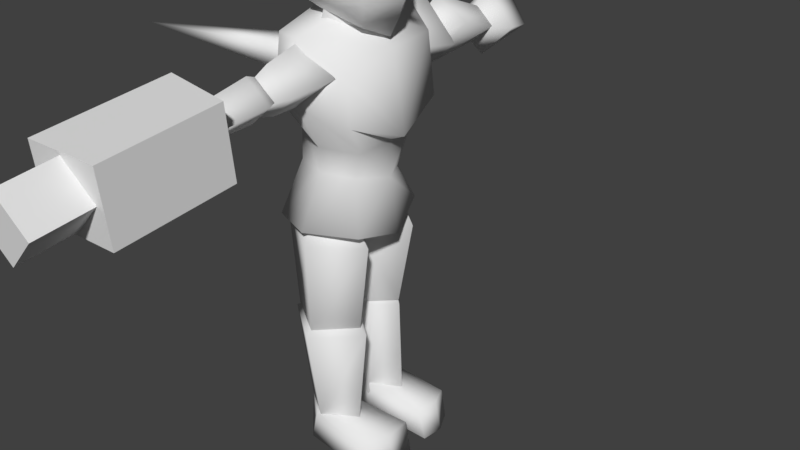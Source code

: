 # Source: hellgunner.blend  (saved by Blender 2.78.0; exported with 4.5.12 LTS)
import bpy
from mathutils import Matrix  # noqa: F401  (used for matrix-valued properties, if any)

bpy.ops.wm.read_factory_settings(use_empty=True)
scene = bpy.context.scene
scene.name = 'Scene'

# ---- collections
col_collection_1 = bpy.data.collections.new('Collection 1'); scene.collection.children.link(col_collection_1)

# ---- materials (node trees are filled in below, after node groups)
mat_vc = bpy.data.materials.new('vc')
mat_vc.alpha_threshold = 0.0
mat_vc.use_transparent_shadow = False
mat_vc.roughness = 0.5
mat_vc.line_color = (0.0, 0.0, 0.0, 1.0)

# ---- material node trees

# ---- world
world_world = bpy.data.worlds.new('World'); scene.world = world_world
world_world.color = (0.05088, 0.05088, 0.05088)
world_world.use_sun_shadow = False
world_world.sun_shadow_jitter_overblur = 0.0
world_world.cycles.sampling_method = 'MANUAL'

# ---- meshes
me_cube_001 = bpy.data.meshes.new('Cube.001')
me_cube_001.from_pydata([(-3.132, -1.864, 34.51), (-3.057, -1.864, 28.43), (-3.132, 1.643, 34.51), (-3.057, 1.643, 28.43), (-1.911, -1.864, 35.54), (-1.835, -1.864, 29.46), (-1.763, 1.643, 35.66), (-1.688, 1.643, 29.59), (-3.666, -1.518, 30.98), (-3.698, -0.07034, 33.7), (-3.635, -0.08556, 28.3), (-3.666, 1.362, 31.01), (-2.571, -1.518, 32.03), (-2.602, -0.07034, 34.75), (-2.539, -0.08556, 29.34), (-2.571, 1.362, 32.06)], [], [(0, 2, 3, 1), (2, 6, 7, 3), (6, 4, 5, 7), (4, 0, 1, 5), (2, 0, 4, 6), (7, 5, 1, 3), (8, 9, 11, 10), (10, 11, 15, 14), (14, 15, 13, 12), (12, 13, 9, 8), (10, 14, 12, 8), (15, 11, 9, 13)])
_ca = me_cube_001.color_attributes.new('Col', 'BYTE_COLOR', 'CORNER')
_ca.data.foreach_set('color', [0.0382, 0.0382, 0.04971, 1.0, 0.0382, 0.0382, 0.04971, 1.0, 0.03955, 0.03955, 0.05127, 1.0, 0.0382, 0.0382, 0.04971, 1.0, 0.0382, 0.0382, 0.04971, 1.0, 0.03955, 0.03955, 0.05127, 1.0, 0.03955, 0.03955, 0.05127, 1.0, 0.03955, 0.03955, 0.05127, 1.0, 0.0382, 0.0382, 0.04971, 1.0, 0.03955, 0.03955, 0.05127, 1.0, 0.0382, 0.0382, 0.04817, 1.0, 0.0382, 0.0382, 0.04971, 1.0, 0.03955, 0.03955, 0.05127, 1.0, 0.0382, 0.0382, 0.04971, 1.0, 0.0382, 0.0382, 0.04971, 1.0, 0.0382, 0.0382, 0.04817, 1.0, 0.03689, 0.03689, 0.04817, 1.0, 0.0382, 0.0382, 0.04971, 1.0, 0.03955, 0.03955, 0.05127, 1.0, 0.03955, 0.03955, 0.05127, 1.0, 0.03955, 0.03955, 0.05127, 1.0, 0.03955, 0.03955, 0.05127, 1.0, 0.0382, 0.0382, 0.04971, 1.0, 0.03955, 0.03955, 0.05127, 1.0, 0.01938, 0.01938, 0.02416, 1.0, 0.01938, 0.01938, 0.02416, 1.0, 0.01938, 0.01938, 0.02416, 1.0, 0.01938, 0.01938, 0.02416, 1.0, 0.01938, 0.01938, 0.02416, 1.0, 0.01938, 0.01938, 0.02416, 1.0, 0.01938, 0.01938, 0.02416, 1.0, 0.01938, 0.01938, 0.02416, 1.0, 1.0, 1.0, 1.0, 1.0, 1.0, 1.0, 1.0, 1.0, 1.0, 1.0, 1.0, 1.0, 1.0, 1.0, 1.0, 1.0, 0.01938, 0.01938, 0.02416, 1.0, 0.01938, 0.01938, 0.02416, 1.0, 0.01938, 0.01938, 0.02416, 1.0, 0.01938, 0.01938, 0.02416, 1.0, 0.01938, 0.01938, 0.02416, 1.0, 0.01938, 0.01938, 0.02416, 1.0, 0.01938, 0.01938, 0.02416, 1.0, 0.01938, 0.01938, 0.02416, 1.0, 0.01938, 0.01938, 0.02416, 1.0, 0.01938, 0.01938, 0.02416, 1.0, 0.01938, 0.01938, 0.02416, 1.0, 0.01938, 0.01938, 0.02416, 1.0])
me_cube_001.materials.append(mat_vc)
me_cube_001.use_remesh_preserve_volume = False
me_cube_001.use_remesh_preserve_attributes = False
me_cube_001.use_mirror_vertex_groups = False
me_cube_001.use_paint_bone_selection = False
me_cube_001.use_paint_mask = True
me_cube_001.update()
me_cube = bpy.data.meshes.new('Cube')
me_cube.from_pydata([(1.275, 1.244, 5.83), (0.8923, -1.175, 6.482), (0.9162, 0.7758, 7.519), (0.5697, -0.8915, 7.305), (1.499, 1.272, 9.261), (1.453, -1.285, 8.944), (1.998, 0.6351, 10.95), (1.518, -1.044, 10.44), (0.2064, 0.02091, 3.448), (-0.1205, 0.03282, 5.608), (0.8505, 0.9384, 3.424), (0.8322, 1.415, 5.804), (0.8477, -0.7101, 3.45), (0.8232, -1.176, 5.703), (1.533, -0.006366, 3.451), (1.751, -0.005265, 5.764), (0.4029, 0.003801, 2.91), (0.8218, 0.4821, 2.892), (0.8602, -0.5402, 2.919), (1.343, -0.02584, 2.911), (0.1876, 0.02921, 6.743), (0.6775, 0.8991, 6.753), (0.7059, -0.5831, 6.755), (1.272, -0.001796, 6.758), (1.639, 0.002275, 6.69), (1.035, -0.1451, 7.294), (1.824, 0.01841, 9.299), (1.966, -0.01975, 11.0), (0.339, -0.008383, 0.5129), (0.1983, 0.03037, 3.268), (0.8692, 0.7383, 0.4993), (0.8548, 0.8679, 3.286), (0.868, -0.8092, 0.506), (0.845, -0.7275, 3.273), (1.43, -0.03979, 0.5232), (1.55, 0.002649, 3.27), (0.6175, -0.008583, 0.05928), (0.8765, 0.4313, 0.06721), (0.8938, -0.4698, 0.05745), (1.182, -0.03204, 0.06466), (0.4683, 0.0044, 3.733), (0.8322, 0.4872, 3.751), (0.8568, -0.5435, 3.731), (1.349, -0.02413, 3.736), (2.458, 0.02948, 8.959), (1.299, 0.04354, 9.283), (2.569, 0.992, 9.836), (1.403, 0.8132, 10.2), (2.567, -1.023, 9.839), (1.371, -0.8089, 9.995), (2.684, -0.02259, 10.79), (1.66, -0.00277, 11.0), (3.178, 0.009673, 9.477), (3.222, 0.3447, 9.805), (3.214, -0.3692, 9.793), (3.251, -0.01093, 10.13), (0.8743, 0.03829, 9.682), (0.9113, 0.4353, 10.03), (0.9103, -0.4243, 10.06), (0.9488, -0.003381, 10.46), (4.826, -0.003732, 9.209), (2.686, -0.005132, 9.037), (4.861, 0.442, 9.627), (2.851, 0.4502, 9.865), (4.884, -0.4833, 9.633), (3.283, -0.8096, 10.16), (4.931, 0.00439, 10.06), (3.156, 0.01735, 10.74), (5.14, -0.01071, 9.349), (5.166, 0.2537, 9.584), (5.168, -0.3021, 9.599), (5.197, -0.02201, 9.864), (2.708, -0.05638, 9.609), (2.736, 0.3217, 9.86), (2.754, -0.3937, 9.841), (2.549, 0.01561, 10.34), (1.037, -0.9944, 8.468), (0.9031, 0.9849, 8.537), (1.416, -0.1069, 8.498), (0.3678, -1.986, -0.1079), (0.3702, -1.802, 0.6664), (0.4616, 0.3387, -0.1317), (0.3711, 0.08437, 0.8083), (1.527, -1.762, -0.1174), (1.484, -1.665, 0.6606), (1.381, 0.3653, -0.1291), (1.471, 0.07597, 0.801), (0.9204, 0.7996, -0.1129), (0.921, 0.7393, 0.8263), (0.9668, -2.032, -0.1192), (0.9466, -1.874, 0.702), (4.647, 0.05064, 9.213), (4.689, -0.3848, 9.638), (4.691, 0.4781, 9.646), (4.733, 0.04294, 10.07), (6.168, 0.04185, 8.884), (6.057, -0.7024, 9.461), (6.059, 0.7872, 9.474), (6.311, 0.02938, 10.19), (5.279, 0.9336, 9.595), (5.364, 0.03396, 10.47), (5.189, 0.04982, 8.701), (5.276, -0.8493, 9.58), (0.7537, 0.09099, 10.68), (0.5781, 0.1098, 11.64), (0.2472, 0.04172, 10.13), (0.4053, -0.2299, 11.89), (0.8459, -0.8319, 11.04), (0.8417, -0.8425, 12.77), (0.7962, 0.2379, 11.31), (0.8675, -0.0389, 12.68), (0.8849, 0.4086, 11.86), (0.859, -1.173, 11.82), (-1.227, 1.266, 6.058), (-1.159, -1.169, 6.116), (0.02211, -1.382, 5.892), (-0.1349, 1.463, 5.992), (-0.9113, 0.7763, 7.541), (-0.9084, -0.88, 7.479), (0.005141, -1.165, 7.295), (-0.0002861, 1.147, 7.518), (-1.531, 0.9303, 9.265), (-1.457, -1.288, 8.964), (-0.5845, 1.469, 9.356), (0.004479, -1.585, 8.425), (-1.704, 0.5302, 10.88), (-1.23, -1.053, 9.835), (-0.01477, 0.8202, 11.17), (-0.01545, -1.304, 10.46), (-0.06308, 0.006362, 3.432), (0.1179, 0.03302, 5.636), (-0.8463, 1.158, 3.415), (-0.8273, 1.41, 5.827), (-0.8453, -0.8938, 3.43), (-0.8185, -1.172, 5.724), (-1.683, -0.03018, 3.434), (-1.75, -0.00524, 5.773), (-0.4271, 0.004974, 2.89), (-0.8237, 0.4542, 2.874), (-0.8604, -0.5108, 2.892), (-1.318, -0.02396, 2.89), (-0.3221, 0.02919, 6.504), (-0.8076, 0.8829, 6.511), (-0.8341, -0.5701, 6.51), (-1.386, -0.001424, 6.503), (-1.8, 0.02398, 6.151), (0.3294, -0.0004334, 5.42), (-1.253, -0.1162, 7.549), (-1.832, 0.01937, 9.328), (-1.75, -0.02464, 10.82), (-0.0177, -0.04215, 11.19), (-0.3421, -0.009007, 0.5017), (0.09042, 0.0187, 3.294), (-0.8693, 0.7322, 0.4835), (-0.8497, 1.263, 3.306), (-0.868, -0.804, 0.491), (-0.84, -1.084, 3.308), (-1.427, -0.04028, 0.5115), (-1.85, -0.02572, 3.302), (-0.6175, -0.008583, 0.05928), (-0.8765, 0.4313, 0.06721), (-0.8938, -0.4698, 0.05745), (-1.182, -0.03204, 0.06466), (-0.5178, 0.006578, 3.764), (-0.8363, 0.4356, 3.779), (-0.8584, -0.4831, 3.773), (-1.295, -0.01976, 3.772), (-2.489, 0.01375, 9.253), (-1.327, 0.03578, 9.271), (-2.563, 0.6597, 9.851), (-1.409, 0.8253, 10.01), (-2.561, -0.6838, 9.849), (-1.404, -0.8201, 9.998), (-2.631, -0.01426, 10.49), (-1.498, 0.002899, 10.78), (-3.145, 0.01171, 9.443), (-3.191, 0.3852, 9.809), (-3.183, -0.4104, 9.796), (-3.225, -0.01156, 10.17), (-0.8717, 0.02807, 9.685), (-0.9106, 0.4334, 10.05), (-0.9123, -0.4266, 10.06), (-0.9588, 0.006562, 10.47), (-4.814, -0.008568, 9.207), (-3.118, 0.01011, 9.279), (-4.867, 0.4403, 9.628), (-3.172, 0.5858, 9.82), (-4.866, -0.4888, 9.624), (-3.168, -0.6102, 9.812), (-4.913, -0.02512, 10.07), (-3.232, -0.01176, 10.38), (-5.14, -0.01071, 9.349), (-5.166, 0.2537, 9.584), (-5.168, -0.3021, 9.599), (-5.197, -0.02201, 9.864), (-2.746, 0.01017, 9.477), (-2.783, 0.4068, 9.828), (-2.784, -0.4332, 9.845), (-2.825, -0.0102, 10.24), (-0.004474, 1.339, 8.46), (-0.8631, -1.033, 8.137), (0.01098, -1.192, 8.254), (-0.6688, 0.9888, 8.245), (-1.263, -0.09227, 8.163), (-0.2319, -2.004, -0.1062), (-0.1924, -1.805, 0.6632), (-0.4656, 0.3426, -0.1341), (-0.3733, 0.09147, 0.8086), (-1.664, -1.719, -0.1166), (-1.66, -1.619, 0.6549), (-1.377, 0.3696, -0.1314), (-1.468, 0.08373, 0.8019), (-0.9204, 0.7996, -0.1129), (-0.9211, 0.7394, 0.8262), (-0.9666, -2.052, -0.12), (-0.9466, -1.9, 0.7043), (-4.659, 0.05086, 9.194), (-4.702, -0.4017, 9.637), (-4.704, 0.4952, 9.644), (-4.747, 0.04285, 10.09), (-6.159, 0.04186, 8.877), (-6.062, -0.6149, 9.502), (-6.064, 0.6984, 9.514), (-6.283, 0.03057, 10.14), (-5.286, 0.8175, 9.594), (-5.36, 0.0349, 10.36), (-5.209, 0.04872, 8.815), (-5.283, -0.7333, 9.58), (-0.418, -0.545, 10.17), (-0.1521, 0.6301, 10.3), (0.01828, 0.5834, 10.82), (0.004193, 0.3795, 11.58), (-0.1638, -0.7801, 10.51), (0.01105, -0.7768, 11.42), (-0.9747, 0.09811, 10.66), (-0.5639, 0.115, 11.66), (-0.5488, 0.09715, 10.29), (-1.951e-10, 0.04885, 11.95), (-2.216e-09, -0.5208, 11.85), (-0.4053, -0.2299, 11.89), (0.0008442, -1.18, 10.68), (-0.005392, -1.136, 13.02), (0.01256, 0.3807, 11.17), (-0.00357, 0.4794, 13.04), (-0.5419, -0.8222, 10.93), (-0.7643, -0.9093, 12.76), (-0.7641, 0.2134, 11.26), (-1.066, 0.1163, 12.41), (0.005268, -1.57, 11.51), (0.009689, 0.8644, 11.91), (-0.8919, 0.414, 11.41), (-0.8357, -1.17, 11.52), (0.00784, -1.658, 12.09), (0.005653, 0.816, 12.38), (0.8746, 0.4146, 12.31), (0.8563, -1.14, 12.26), (-1.073, 0.4178, 12.1), (-1.018, -1.224, 12.04), (1.447, 1.035, 9.85), (1.629, 0.8032, 10.47), (0.6906, 1.106, 9.885), (0.8975, 0.8705, 10.54), (2.961, 3.592, 11.45), (-1.347, 0.5802, 10.42), (-0.8888, 0.9649, 9.802), (-1.277, 0.7441, 9.764), (-0.6553, 0.699, 10.55), (-2.815, 3.541, 10.76), (-0.127, -1.482, 12.17), (-0.5808, -1.042, 12.56), (-0.1348, -1.175, 12.71), (-0.7299, -1.227, 12.14), (-1.258, -3.073, 13.45)], [], [(24, 1, 115, 146), (201, 76, 5, 124), (24, 25, 3, 1), (1, 3, 119, 115), (4, 123, 127, 6), (2, 0, 116, 120), (78, 77, 4, 26), (77, 199, 123, 4), (27, 150, 128, 7), (124, 5, 7, 128), (26, 4, 6, 27), (8, 9, 11, 10), (10, 11, 15, 14), (14, 15, 13, 12), (12, 13, 9, 8), (10, 14, 19, 17), (11, 9, 20, 21), (17, 19, 18, 16), (8, 10, 17, 16), (14, 12, 18, 19), (12, 8, 16, 18), (23, 21, 20, 22), (9, 13, 22, 20), (15, 11, 21, 23), (13, 15, 23, 22), (5, 26, 27, 7), (6, 127, 150, 27), (76, 78, 26, 5), (0, 2, 25, 24), (0, 24, 146, 116), (28, 29, 31, 30), (30, 31, 35, 34), (34, 35, 33, 32), (32, 33, 29, 28), (30, 34, 39, 37), (31, 29, 40, 41), (37, 39, 38, 36), (28, 30, 37, 36), (34, 32, 38, 39), (32, 28, 36, 38), (43, 41, 40, 42), (29, 33, 42, 40), (35, 31, 41, 43), (33, 35, 43, 42), (44, 45, 47, 46), (46, 47, 51, 50), (50, 51, 49, 48), (48, 49, 45, 44), (46, 50, 55, 53), (47, 45, 56, 57), (53, 55, 54, 52), (44, 46, 53, 52), (50, 48, 54, 55), (48, 44, 52, 54), (59, 57, 56, 58), (45, 49, 58, 56), (51, 47, 57, 59), (49, 51, 59, 58), (60, 61, 63, 62), (62, 63, 67, 66), (66, 67, 65, 64), (64, 65, 61, 60), (62, 66, 71, 69), (63, 61, 72, 73), (69, 71, 70, 68), (60, 62, 69, 68), (66, 64, 70, 71), (64, 60, 68, 70), (75, 73, 72, 74), (61, 65, 74, 72), (67, 63, 73, 75), (65, 67, 75, 74), (3, 25, 78, 76), (2, 120, 199, 77), (25, 2, 77, 78), (119, 3, 76, 201), (79, 80, 82, 81), (87, 88, 86, 85), (85, 86, 84, 83), (89, 90, 80, 79), (87, 85, 83, 89), (88, 82, 80, 90), (86, 88, 90, 84), (81, 87, 89, 79), (83, 84, 90, 89), (81, 82, 88, 87), (91, 92, 94, 93), (99, 100, 98, 97), (98, 95, 97), (101, 102, 92, 91), (99, 97, 95, 101), (100, 94, 92, 102), (98, 100, 102, 96), (93, 99, 101, 91), (95, 96, 102, 101), (93, 94, 100, 99), (98, 96, 95), (233, 104, 106, 238), (230, 231, 104, 103), (103, 104, 233, 232), (104, 231, 237, 106), (230, 103, 105, 229), (103, 232, 228, 105), (106, 237, 238), (107, 112, 248, 240), (253, 243, 110, 254), (254, 110, 108, 255), (255, 108, 241, 252), (242, 109, 107, 240), (110, 243, 241, 108), (109, 111, 112, 107), (242, 249, 111, 109), (145, 146, 115, 114), (201, 124, 122, 200), (145, 114, 118, 147), (114, 115, 119, 118), (121, 125, 127, 123), (117, 120, 116, 113), (203, 148, 121, 202), (202, 121, 123, 199), (149, 126, 128, 150), (124, 128, 126, 122), (148, 149, 125, 121), (129, 131, 132, 130), (131, 135, 136, 132), (135, 133, 134, 136), (133, 129, 130, 134), (131, 138, 140, 135), (132, 142, 141, 130), (138, 137, 139, 140), (129, 137, 138, 131), (135, 140, 139, 133), (133, 139, 137, 129), (144, 143, 141, 142), (130, 141, 143, 134), (136, 144, 142, 132), (134, 143, 144, 136), (122, 126, 149, 148), (125, 149, 150, 127), (200, 122, 148, 203), (113, 145, 147, 117), (113, 116, 146, 145), (151, 153, 154, 152), (153, 157, 158, 154), (157, 155, 156, 158), (155, 151, 152, 156), (153, 160, 162, 157), (154, 164, 163, 152), (160, 159, 161, 162), (151, 159, 160, 153), (157, 162, 161, 155), (155, 161, 159, 151), (166, 165, 163, 164), (152, 163, 165, 156), (158, 166, 164, 154), (156, 165, 166, 158), (167, 169, 170, 168), (169, 173, 174, 170), (173, 171, 172, 174), (171, 167, 168, 172), (169, 176, 178, 173), (170, 180, 179, 168), (176, 175, 177, 178), (167, 175, 176, 169), (173, 178, 177, 171), (171, 177, 175, 167), (182, 181, 179, 180), (168, 179, 181, 172), (174, 182, 180, 170), (172, 181, 182, 174), (183, 185, 186, 184), (185, 189, 190, 186), (189, 187, 188, 190), (187, 183, 184, 188), (185, 192, 194, 189), (186, 196, 195, 184), (192, 191, 193, 194), (183, 191, 192, 185), (189, 194, 193, 187), (187, 193, 191, 183), (198, 197, 195, 196), (184, 195, 197, 188), (190, 198, 196, 186), (188, 197, 198, 190), (118, 200, 203, 147), (117, 202, 199, 120), (147, 203, 202, 117), (119, 201, 200, 118), (204, 206, 207, 205), (212, 210, 211, 213), (210, 208, 209, 211), (214, 204, 205, 215), (212, 214, 208, 210), (213, 215, 205, 207), (211, 209, 215, 213), (206, 204, 214, 212), (208, 214, 215, 209), (206, 212, 213, 207), (216, 218, 219, 217), (224, 222, 223, 225), (223, 222, 220), (226, 216, 217, 227), (224, 226, 220, 222), (225, 227, 217, 219), (223, 221, 227, 225), (218, 216, 226, 224), (220, 226, 227, 221), (218, 224, 225, 219), (223, 220, 221), (233, 238, 239, 235), (230, 234, 235, 231), (234, 232, 233, 235), (235, 239, 237, 231), (230, 229, 236, 234), (234, 236, 228, 232), (239, 238, 237), (244, 240, 248, 251), (253, 256, 247, 243), (256, 257, 245, 247), (257, 252, 241, 245), (242, 240, 244, 246), (247, 245, 241, 243), (246, 244, 251, 250), (242, 246, 250, 249), (251, 248, 252, 257), (250, 251, 257, 256), (249, 250, 256, 253), (112, 255, 252, 248), (111, 254, 255, 112), (249, 253, 254, 111), (258, 259, 261, 260), (259, 258, 262), (260, 261, 262), (261, 259, 262), (258, 260, 262), (265, 264, 266, 263), (266, 264, 267), (263, 266, 267), (264, 265, 267), (265, 263, 267), (271, 269, 270, 268), (271, 268, 272), (270, 269, 272), (269, 271, 272), (268, 270, 272)])
me_cube.polygons.foreach_set('use_smooth', [True] * 245)
_ca = me_cube.color_attributes.new('Col', 'BYTE_COLOR', 'CORNER')
_ca.data.foreach_set('color', [0.02122, 0.02122, 0.02956, 1.0, 0.02217, 0.02217, 0.03071, 1.0, 0.02122, 0.02122, 0.02956, 1.0, 0.02122, 0.02122, 0.02956, 1.0, 0.009721, 0.009721, 0.0137, 1.0, 0.009721, 0.009721, 0.0137, 1.0, 0.01033, 0.01033, 0.01444, 1.0, 0.009721, 0.009721, 0.0137, 1.0, 0.04374, 0.04374, 0.06301, 1.0, 0.05951, 0.016, 0.0185, 1.0, 0.05951, 0.01681, 0.02029, 1.0, 0.04374, 0.04374, 0.06301, 1.0, 0.04374, 0.04374, 0.06301, 1.0, 0.05951, 0.01681, 0.02029, 1.0, 0.06125, 0.01521, 0.01764, 1.0, 0.04374, 0.04374, 0.06301, 1.0, 0.05781, 0.01938, 0.02416, 1.0, 0.0865, 0.05127, 0.04667, 1.0, 0.1529, 0.07619, 0.0648, 1.0, 0.2918, 0.06663, 0.08866, 1.0, 0.02315, 0.01764, 0.02122, 1.0, 0.04519, 0.04519, 0.0648, 1.0, 0.04374, 0.04374, 0.06301, 1.0, 0.01521, 0.01521, 0.02029, 1.0, 0.01033, 0.01033, 0.01444, 1.0, 0.01033, 0.01033, 0.01444, 1.0, 0.01033, 0.01033, 0.01444, 1.0, 0.01033, 0.01033, 0.01444, 1.0, 0.01033, 0.01033, 0.01444, 1.0, 0.01033, 0.01033, 0.01444, 1.0, 0.01096, 0.01096, 0.01521, 1.0, 0.01033, 0.01033, 0.01444, 1.0, 0.2874, 0.0648, 0.08438, 1.0, 0.09531, 0.02519, 0.02029, 1.0, 0.01096, 0.01096, 0.01521, 1.0, 0.2705, 0.06125, 0.08228, 1.0, 0.04374, 0.04374, 0.06301, 1.0, 0.04374, 0.04374, 0.06301, 1.0, 0.01444, 0.01444, 0.01938, 1.0, 0.05613, 0.02029, 0.02624, 1.0, 0.04519, 0.04092, 0.05781, 1.0, 0.01681, 0.01521, 0.02029, 1.0, 0.01521, 0.01521, 0.02029, 1.0, 0.01521, 0.01521, 0.02029, 1.0, 0.05951, 0.01444, 0.01681, 1.0, 0.305, 0.06848, 0.09084, 1.0, 0.305, 0.06848, 0.09084, 1.0, 0.05951, 0.01444, 0.01681, 1.0, 0.05951, 0.01444, 0.01681, 1.0, 0.305, 0.06848, 0.09084, 1.0, 0.305, 0.06848, 0.09084, 1.0, 0.05951, 0.01444, 0.01681, 1.0, 0.06125, 0.01521, 0.01764, 1.0, 0.3005, 0.07036, 0.09306, 1.0, 0.305, 0.06848, 0.09084, 1.0, 0.05951, 0.01444, 0.01681, 1.0, 0.06125, 0.01521, 0.01764, 1.0, 0.305, 0.06848, 0.09084, 1.0, 0.3005, 0.07036, 0.09306, 1.0, 0.05951, 0.01444, 0.01681, 1.0, 0.05951, 0.01444, 0.01681, 1.0, 0.05951, 0.01444, 0.01681, 1.0, 0.06125, 0.01521, 0.01764, 1.0, 0.06125, 0.01521, 0.01764, 1.0, 0.305, 0.06848, 0.09084, 1.0, 0.305, 0.06848, 0.09084, 1.0, 0.3005, 0.07036, 0.09306, 1.0, 0.3005, 0.07036, 0.09306, 1.0, 0.05781, 0.01444, 0.01681, 1.0, 0.05781, 0.01444, 0.01681, 1.0, 0.05951, 0.01521, 0.01764, 1.0, 0.05781, 0.01444, 0.01681, 1.0, 0.05951, 0.01444, 0.01681, 1.0, 0.05951, 0.01444, 0.01681, 1.0, 0.0648, 0.0185, 0.02217, 1.0, 0.06125, 0.01521, 0.01764, 1.0, 0.06125, 0.01521, 0.01764, 1.0, 0.05951, 0.01444, 0.01681, 1.0, 0.06125, 0.01521, 0.01764, 1.0, 0.06125, 0.01521, 0.01764, 1.0, 0.06125, 0.01521, 0.01764, 1.0, 0.06125, 0.01521, 0.01764, 1.0, 0.06125, 0.016, 0.0185, 1.0, 0.06125, 0.01521, 0.01764, 1.0, 0.1812, 0.162, 0.1144, 1.0, 0.2307, 0.1779, 0.09759, 1.0, 0.2307, 0.1779, 0.09759, 1.0, 0.2122, 0.1714, 0.1022, 1.0, 0.3005, 0.07036, 0.09306, 1.0, 0.305, 0.06848, 0.09084, 1.0, 0.3005, 0.07036, 0.09306, 1.0, 0.3005, 0.07036, 0.09306, 1.0, 0.305, 0.06848, 0.09084, 1.0, 0.305, 0.06848, 0.09084, 1.0, 0.3005, 0.07036, 0.09306, 1.0, 0.3005, 0.07036, 0.09306, 1.0, 0.305, 0.06848, 0.09084, 1.0, 0.3005, 0.07036, 0.09306, 1.0, 0.3005, 0.07036, 0.09306, 1.0, 0.3005, 0.07036, 0.09306, 1.0, 0.04374, 0.04374, 0.06301, 1.0, 0.04374, 0.04374, 0.06301, 1.0, 0.01521, 0.01521, 0.02029, 1.0, 0.01444, 0.01444, 0.01938, 1.0, 0.2789, 0.06301, 0.08438, 1.0, 0.05448, 0.02029, 0.0185, 1.0, 0.06848, 0.02122, 0.0185, 1.0, 0.2874, 0.0648, 0.08438, 1.0, 0.01033, 0.01033, 0.01444, 1.0, 0.01096, 0.01096, 0.01521, 1.0, 0.01033, 0.01033, 0.01444, 1.0, 0.01033, 0.01033, 0.01444, 1.0, 0.04519, 0.04519, 0.0648, 1.0, 0.02315, 0.01764, 0.02122, 1.0, 0.05448, 0.016, 0.0185, 1.0, 0.04231, 0.04231, 0.05951, 1.0, 0.02122, 0.02122, 0.02956, 1.0, 0.02122, 0.02122, 0.02956, 1.0, 0.02122, 0.02122, 0.02956, 1.0, 0.02217, 0.02217, 0.03071, 1.0, 0.01521, 0.01521, 0.02029, 1.0, 0.05951, 0.01444, 0.01681, 1.0, 0.05951, 0.01444, 0.01681, 1.0, 0.01764, 0.01764, 0.02217, 1.0, 0.01444, 0.01444, 0.01938, 1.0, 0.05951, 0.01444, 0.01681, 1.0, 0.05951, 0.01444, 0.01681, 1.0, 0.01521, 0.01521, 0.02029, 1.0, 0.01521, 0.01521, 0.02029, 1.0, 0.05951, 0.01444, 0.01681, 1.0, 0.05781, 0.01521, 0.01764, 1.0, 0.01521, 0.01521, 0.02029, 1.0, 0.01444, 0.01444, 0.01938, 1.0, 0.05951, 0.01444, 0.01681, 1.0, 0.05951, 0.01444, 0.01681, 1.0, 0.01444, 0.01444, 0.01938, 1.0, 0.01521, 0.01521, 0.02029, 1.0, 0.01521, 0.01521, 0.02029, 1.0, 0.01444, 0.01444, 0.01938, 1.0, 0.01444, 0.01444, 0.01938, 1.0, 0.05951, 0.01444, 0.01681, 1.0, 0.05951, 0.01444, 0.01681, 1.0, 0.05781, 0.01521, 0.01764, 1.0, 0.05951, 0.01521, 0.01764, 1.0, 1.0, 1.0, 1.0, 1.0, 1.0, 1.0, 1.0, 1.0, 1.0, 1.0, 1.0, 1.0, 1.0, 1.0, 1.0, 1.0, 0.01521, 0.01521, 0.02029, 1.0, 0.01764, 0.01764, 0.02217, 1.0, 0.016, 0.016, 0.02122, 1.0, 0.01521, 0.01444, 0.01938, 1.0, 0.016, 0.01521, 0.02029, 1.0, 0.016, 0.01521, 0.02029, 1.0, 0.016, 0.01521, 0.02029, 1.0, 0.016, 0.01521, 0.02029, 1.0, 0.01521, 0.01521, 0.02029, 1.0, 0.01521, 0.01521, 0.02029, 1.0, 0.01521, 0.01444, 0.01938, 1.0, 0.01521, 0.01444, 0.01938, 1.0, 0.05951, 0.01444, 0.01681, 1.0, 0.06125, 0.01521, 0.01764, 1.0, 0.05951, 0.01444, 0.01681, 1.0, 0.05951, 0.01444, 0.01681, 1.0, 0.05781, 0.01521, 0.01764, 1.0, 0.05781, 0.01521, 0.01764, 1.0, 0.05951, 0.01444, 0.01681, 1.0, 0.05951, 0.01444, 0.01681, 1.0, 0.05951, 0.01444, 0.01681, 1.0, 0.05951, 0.01444, 0.01681, 1.0, 0.05951, 0.01444, 0.01681, 1.0, 0.05951, 0.01444, 0.01681, 1.0, 0.05781, 0.01521, 0.01764, 1.0, 0.05951, 0.01444, 0.01681, 1.0, 0.05951, 0.01444, 0.01681, 1.0, 0.05951, 0.01444, 0.01681, 1.0, 0.305, 0.06848, 0.09084, 1.0, 0.305, 0.06848, 0.09084, 1.0, 0.305, 0.06848, 0.09084, 1.0, 0.305, 0.06848, 0.09084, 1.0, 0.305, 0.06848, 0.09084, 1.0, 0.305, 0.06848, 0.09084, 1.0, 0.3005, 0.07036, 0.09306, 1.0, 0.3005, 0.07036, 0.09306, 1.0, 0.305, 0.06848, 0.09084, 1.0, 0.3005, 0.07036, 0.09306, 1.0, 0.3005, 0.07036, 0.09306, 1.0, 0.305, 0.06848, 0.09084, 1.0, 0.305, 0.06848, 0.09084, 1.0, 0.3005, 0.07036, 0.09306, 1.0, 0.3005, 0.07036, 0.09306, 1.0, 0.305, 0.06848, 0.09084, 1.0, 0.06125, 0.01521, 0.01764, 1.0, 0.06301, 0.016, 0.0185, 1.0, 0.06125, 0.01521, 0.01764, 1.0, 0.06125, 0.01521, 0.01764, 1.0, 0.2346, 0.1812, 0.09531, 1.0, 0.2346, 0.1812, 0.09531, 1.0, 0.2346, 0.1812, 0.09531, 1.0, 0.2307, 0.1779, 0.09759, 1.0, 0.107, 0.1301, 0.159, 1.0, 0.107, 0.1301, 0.159, 1.0, 0.107, 0.1301, 0.159, 1.0, 0.107, 0.1301, 0.159, 1.0, 0.06125, 0.01521, 0.01764, 1.0, 0.06125, 0.01521, 0.01764, 1.0, 0.06301, 0.016, 0.0185, 1.0, 0.06125, 0.01521, 0.01764, 1.0, 0.06301, 0.016, 0.0185, 1.0, 0.06301, 0.016, 0.0185, 1.0, 0.06125, 0.01521, 0.01764, 1.0, 0.06125, 0.01521, 0.01764, 1.0, 0.06125, 0.016, 0.0185, 1.0, 0.06125, 0.01521, 0.01764, 1.0, 0.06125, 0.01521, 0.01764, 1.0, 0.06301, 0.016, 0.0185, 1.0, 1.0, 1.0, 1.0, 1.0, 1.0, 1.0, 1.0, 1.0, 1.0, 1.0, 1.0, 1.0, 1.0, 1.0, 1.0, 1.0, 0.2307, 0.1779, 0.09759, 1.0, 0.2307, 0.1779, 0.09759, 1.0, 0.2346, 0.1812, 0.0999, 1.0, 0.2346, 0.1812, 0.0999, 1.0, 0.2307, 0.1779, 0.09759, 1.0, 0.2346, 0.1812, 0.09531, 1.0, 0.2307, 0.1779, 0.09759, 1.0, 0.2307, 0.1779, 0.09759, 1.0, 0.2307, 0.1779, 0.09759, 1.0, 0.2307, 0.1779, 0.09759, 1.0, 0.2307, 0.1779, 0.09759, 1.0, 0.2346, 0.1812, 0.09531, 1.0, 0.5333, 0.07421, 0.0356, 1.0, 0.06125, 0.01521, 0.01764, 1.0, 0.06125, 0.01521, 0.01764, 1.0, 0.5333, 0.07421, 0.0356, 1.0, 0.5333, 0.07421, 0.0356, 1.0, 0.06125, 0.01521, 0.01764, 1.0, 0.06301, 0.016, 0.0185, 1.0, 0.5333, 0.07819, 0.0382, 1.0, 0.5333, 0.07421, 0.0356, 1.0, 0.06301, 0.016, 0.0185, 1.0, 0.05951, 0.01444, 0.01681, 1.0, 0.5333, 0.07421, 0.0356, 1.0, 0.5333, 0.07421, 0.0356, 1.0, 0.1095, 0.05448, 0.05127, 1.0, 0.08228, 0.02956, 0.03071, 1.0, 0.5333, 0.07421, 0.0356, 1.0, 0.807, 0.5841, 0.5395, 1.0, 0.8148, 0.5906, 0.5457, 1.0, 0.8148, 0.5906, 0.5457, 1.0, 0.807, 0.5841, 0.5395, 1.0, 0.05951, 0.01444, 0.01681, 1.0, 0.06125, 0.01521, 0.01764, 1.0, 0.05951, 0.01444, 0.01681, 1.0, 0.05951, 0.01444, 0.01681, 1.0, 0.807, 0.5841, 0.5395, 1.0, 0.807, 0.5841, 0.5395, 1.0, 0.807, 0.5841, 0.5395, 1.0, 0.807, 0.5841, 0.5395, 1.0, 0.4072, 0.4125, 0.3278, 1.0, 0.4072, 0.4125, 0.3278, 1.0, 0.4125, 0.4179, 0.3325, 1.0, 0.4072, 0.4125, 0.3278, 1.0, 0.4072, 0.4125, 0.3278, 1.0, 0.4072, 0.4125, 0.3278, 1.0, 0.4072, 0.4125, 0.3278, 1.0, 0.4072, 0.4125, 0.3278, 1.0, 0.4072, 0.4125, 0.3278, 1.0, 0.4072, 0.4125, 0.3278, 1.0, 0.4125, 0.4179, 0.3325, 1.0, 0.4072, 0.4125, 0.3278, 1.0, 0.05951, 0.01444, 0.01681, 1.0, 0.06125, 0.01521, 0.01764, 1.0, 0.05951, 0.01444, 0.01681, 1.0, 0.06125, 0.01521, 0.01764, 1.0, 0.06125, 0.01521, 0.01764, 1.0, 0.06125, 0.01521, 0.01764, 1.0, 0.05951, 0.01444, 0.01681, 1.0, 0.05951, 0.01444, 0.01681, 1.0, 0.0865, 0.0331, 0.0331, 1.0, 0.06125, 0.01521, 0.01764, 1.0, 0.06125, 0.01521, 0.01764, 1.0, 0.05951, 0.01444, 0.01681, 1.0, 0.05951, 0.01444, 0.01681, 1.0, 0.06301, 0.016, 0.0185, 1.0, 0.05951, 0.01444, 0.01681, 1.0, 0.05951, 0.01444, 0.01681, 1.0, 0.05951, 0.01681, 0.02029, 1.0, 0.05951, 0.016, 0.0185, 1.0, 0.05448, 0.02315, 0.02956, 1.0, 0.04374, 0.04374, 0.06301, 1.0, 0.02315, 0.01764, 0.02122, 1.0, 0.01521, 0.01521, 0.02029, 1.0, 0.01521, 0.01521, 0.02029, 1.0, 0.01444, 0.01444, 0.01938, 1.0, 0.06301, 0.016, 0.0185, 1.0, 0.07227, 0.02732, 0.02732, 1.0, 0.01444, 0.01444, 0.01938, 1.0, 0.05448, 0.02217, 0.02843, 1.0, 0.06125, 0.01521, 0.01764, 1.0, 0.05951, 0.01681, 0.02029, 1.0, 0.04374, 0.04374, 0.06301, 1.0, 0.04374, 0.04374, 0.06301, 1.0, 0.01444, 0.01444, 0.01938, 1.0, 0.01444, 0.01444, 0.01938, 1.0, 0.01444, 0.01444, 0.01938, 1.0, 0.01444, 0.01444, 0.01938, 1.0, 0.01521, 0.01521, 0.02029, 1.0, 0.01521, 0.01521, 0.02029, 1.0, 0.01521, 0.01521, 0.02029, 1.0, 0.01521, 0.01521, 0.02029, 1.0, 0.01521, 0.01521, 0.02029, 1.0, 0.01521, 0.01521, 0.02029, 1.0, 0.01444, 0.01444, 0.01938, 1.0, 0.01521, 0.01521, 0.02029, 1.0, 0.01521, 0.01521, 0.02029, 1.0, 0.01444, 0.01444, 0.01938, 1.0, 0.01444, 0.01444, 0.01938, 1.0, 0.01521, 0.01521, 0.02029, 1.0, 0.01521, 0.01521, 0.02029, 1.0, 0.01444, 0.01444, 0.02029, 1.0, 0.01444, 0.01444, 0.01938, 1.0, 0.01444, 0.01444, 0.01938, 1.0, 0.01521, 0.01521, 0.02029, 1.0, 0.01521, 0.01521, 0.02029, 1.0, 0.01444, 0.01444, 0.01938, 1.0, 0.01444, 0.01444, 0.01938, 1.0, 0.01521, 0.01521, 0.02029, 1.0, 0.01521, 0.01521, 0.02029, 1.0, 0.01444, 0.01444, 0.01938, 1.0, 0.01444, 0.01444, 0.01938, 1.0, 0.01521, 0.01521, 0.02029, 1.0, 0.01521, 0.01521, 0.02029, 1.0, 0.01444, 0.01444, 0.01938, 1.0, 0.01444, 0.01444, 0.01938, 1.0, 0.01521, 0.01521, 0.02029, 1.0, 0.01444, 0.01444, 0.01938, 1.0, 0.01444, 0.01444, 0.01938, 1.0, 0.01521, 0.01521, 0.02029, 1.0, 0.01444, 0.01444, 0.01938, 1.0, 0.01521, 0.01521, 0.02029, 1.0, 0.01521, 0.01521, 0.02029, 1.0, 0.01521, 0.01521, 0.02029, 1.0, 0.5395, 0.07227, 0.03434, 1.0, 0.5395, 0.07227, 0.03434, 1.0, 0.5333, 0.08022, 0.03955, 1.0, 0.5395, 0.07227, 0.03434, 1.0, 0.5333, 0.07421, 0.0356, 1.0, 0.521, 0.07421, 0.0356, 1.0, 0.15, 0.01298, 0.01033, 1.0, 0.5271, 0.07036, 0.0331, 1.0, 0.15, 0.01298, 0.01033, 1.0, 0.09531, 0.006512, 0.006512, 1.0, 0.5271, 0.07036, 0.0331, 1.0, 0.4621, 0.05951, 0.02956, 1.0, 0.15, 0.01298, 0.009721, 1.0, 0.5271, 0.07619, 0.0382, 1.0, 0.5333, 0.07619, 0.03689, 1.0, 0.5333, 0.07421, 0.0356, 1.0, 0.5271, 0.07036, 0.0331, 1.0, 0.09531, 0.006512, 0.006512, 1.0, 0.3467, 0.04374, 0.02315, 1.0, 0.5333, 0.07421, 0.0356, 1.0, 0.521, 0.0865, 0.04519, 1.0, 0.5271, 0.07619, 0.0382, 1.0, 0.15, 0.01298, 0.009721, 1.0, 0.1144, 0.008568, 0.007499, 1.0, 0.5333, 0.07421, 0.0356, 1.0, 0.15, 0.01298, 0.009721, 1.0, 0.5333, 0.07421, 0.0356, 1.0, 0.5395, 0.07227, 0.03434, 1.0, 0.5333, 0.07421, 0.0356, 1.0, 0.5333, 0.07619, 0.03689, 1.0, 0.5395, 0.07227, 0.03434, 1.0, 0.5333, 0.07421, 0.0356, 1.0, 0.5333, 0.07421, 0.0356, 1.0, 0.15, 0.01298, 0.009721, 1.0, 0.4621, 0.05951, 0.02956, 1.0, 0.5395, 0.07227, 0.03434, 1.0, 0.5333, 0.08022, 0.03955, 1.0, 0.5333, 0.07619, 0.03689, 1.0, 0.5333, 0.07421, 0.0356, 1.0, 0.09531, 0.006512, 0.006512, 1.0, 0.521, 0.07227, 0.03434, 1.0, 0.09531, 0.006512, 0.006512, 1.0, 1.0, 1.0, 1.0, 1.0, 1.0, 1.0, 1.0, 1.0, 1.0, 1.0, 1.0, 1.0, 1.0, 1.0, 1.0, 1.0, 0.5395, 0.07227, 0.03434, 1.0, 0.5395, 0.07227, 0.03434, 1.0, 0.5395, 0.07227, 0.03434, 1.0, 0.5395, 0.07227, 0.03434, 1.0, 0.5333, 0.07421, 0.0356, 1.0, 0.5395, 0.07227, 0.03434, 1.0, 0.5395, 0.07227, 0.03434, 1.0, 0.5333, 0.07421, 0.0356, 1.0, 1.0, 1.0, 1.0, 1.0, 1.0, 1.0, 1.0, 1.0, 1.0, 1.0, 1.0, 1.0, 1.0, 1.0, 1.0, 1.0, 1.0, 1.0, 1.0, 1.0, 1.0, 1.0, 1.0, 1.0, 1.0, 1.0, 1.0, 1.0, 1.0, 1.0, 1.0, 1.0, 0.4072, 0.4125, 0.3278, 1.0, 0.4125, 0.4179, 0.3325, 1.0, 0.4233, 0.4287, 0.3467, 1.0, 0.4233, 0.4287, 0.3419, 1.0, 1.0, 1.0, 1.0, 1.0, 1.0, 1.0, 1.0, 1.0, 1.0, 1.0, 1.0, 1.0, 0.08022, 0.004391, 0.005182, 1.0, 0.08022, 0.004391, 0.005182, 1.0, 0.5271, 0.08866, 0.04667, 1.0, 0.07819, 0.004391, 0.005182, 1.0, 0.5333, 0.07421, 0.0356, 1.0, 0.5149, 0.1095, 0.06125, 1.0, 0.5333, 0.08022, 0.03955, 1.0, 0.5333, 0.07036, 0.0331, 1.0, 0.5395, 0.07227, 0.03434, 1.0, 0.5395, 0.07227, 0.03434, 1.0, 0.5395, 0.07227, 0.03434, 1.0, 0.09306, 0.006049, 0.006049, 1.0, 0.09306, 0.006049, 0.006049, 1.0, 0.5395, 0.07227, 0.03434, 1.0, 0.5395, 0.07227, 0.03434, 1.0, 0.5395, 0.07227, 0.03434, 1.0, 0.162, 0.04519, 0.03955, 1.0, 0.1022, 0.006995, 0.006995, 1.0, 0.08022, 0.004391, 0.005182, 1.0, 0.07819, 0.004391, 0.005182, 1.0, 0.5395, 0.07227, 0.03434, 1.0, 0.5395, 0.07227, 0.03434, 1.0, 0.5395, 0.07227, 0.03434, 1.0, 0.5395, 0.07227, 0.03434, 1.0, 0.4072, 0.05781, 0.02956, 1.0, 0.2122, 0.02122, 0.0137, 1.0, 0.08022, 0.004391, 0.005182, 1.0, 0.08022, 0.004391, 0.005182, 1.0, 0.147, 0.01229, 0.009721, 1.0, 0.5333, 0.07421, 0.0356, 1.0, 0.5333, 0.07036, 0.03434, 1.0, 0.1119, 0.008023, 0.007499, 1.0, 0.02122, 0.02122, 0.02956, 1.0, 0.02122, 0.02122, 0.02956, 1.0, 0.02122, 0.02122, 0.02956, 1.0, 0.02217, 0.02217, 0.03071, 1.0, 0.009721, 0.009721, 0.0137, 1.0, 0.009721, 0.009721, 0.0137, 1.0, 0.009721, 0.009721, 0.0137, 1.0, 0.01033, 0.01033, 0.01444, 1.0, 0.04374, 0.04374, 0.06301, 1.0, 0.04374, 0.04374, 0.06301, 1.0, 0.04374, 0.04374, 0.06301, 1.0, 0.04374, 0.04374, 0.06301, 1.0, 0.04374, 0.04374, 0.06301, 1.0, 0.04374, 0.04374, 0.06301, 1.0, 0.06125, 0.01521, 0.01764, 1.0, 0.04374, 0.04374, 0.06301, 1.0, 0.01521, 0.01521, 0.02029, 1.0, 0.2918, 0.06663, 0.08866, 1.0, 0.1878, 0.07819, 0.06125, 1.0, 0.0865, 0.05127, 0.04667, 1.0, 0.04519, 0.04092, 0.05613, 1.0, 0.01521, 0.01521, 0.02029, 1.0, 0.04374, 0.04374, 0.06301, 1.0, 0.04374, 0.04374, 0.06301, 1.0, 0.009721, 0.009721, 0.0137, 1.0, 0.009721, 0.009721, 0.0137, 1.0, 0.01444, 0.01444, 0.01938, 1.0, 0.0137, 0.0137, 0.0185, 1.0, 0.01033, 0.01033, 0.01444, 1.0, 0.01033, 0.01033, 0.01444, 1.0, 0.01096, 0.01096, 0.01521, 1.0, 0.01033, 0.01033, 0.01444, 1.0, 0.2831, 0.0648, 0.0865, 1.0, 0.2789, 0.0648, 0.0865, 1.0, 0.01096, 0.01096, 0.01521, 1.0, 0.4125, 0.05951, 0.03071, 1.0, 0.04374, 0.04374, 0.06301, 1.0, 0.05613, 0.02029, 0.02624, 1.0, 0.01521, 0.01444, 0.01938, 1.0, 0.04374, 0.04374, 0.06301, 1.0, 0.04374, 0.04374, 0.06301, 1.0, 0.01521, 0.01521, 0.02029, 1.0, 0.01444, 0.01444, 0.01938, 1.0, 0.01521, 0.01521, 0.02029, 1.0, 0.305, 0.06848, 0.09084, 1.0, 0.305, 0.06848, 0.09084, 1.0, 0.3005, 0.07036, 0.09084, 1.0, 0.305, 0.06848, 0.09084, 1.0, 0.305, 0.06848, 0.09084, 1.0, 0.305, 0.06848, 0.09084, 1.0, 0.3005, 0.07036, 0.09084, 1.0, 0.3005, 0.07036, 0.09084, 1.0, 0.305, 0.06848, 0.09084, 1.0, 0.3005, 0.07036, 0.09084, 1.0, 0.305, 0.06848, 0.09084, 1.0, 0.3005, 0.07036, 0.09306, 1.0, 0.3005, 0.07036, 0.09084, 1.0, 0.3005, 0.07036, 0.09306, 1.0, 0.305, 0.06848, 0.09084, 1.0, 0.305, 0.06848, 0.09084, 1.0, 0.305, 0.06848, 0.09084, 1.0, 0.3005, 0.07036, 0.09084, 1.0, 0.305, 0.07036, 0.09084, 1.0, 0.305, 0.06848, 0.09084, 1.0, 0.3005, 0.07036, 0.09084, 1.0, 0.305, 0.06848, 0.09084, 1.0, 0.305, 0.06848, 0.09084, 1.0, 0.305, 0.06848, 0.09084, 1.0, 0.2384, 0.1845, 0.09759, 1.0, 0.2346, 0.1812, 0.09531, 1.0, 0.2384, 0.1845, 0.09759, 1.0, 0.2346, 0.1812, 0.09531, 1.0, 0.305, 0.06848, 0.09084, 1.0, 0.305, 0.07036, 0.09084, 1.0, 0.3005, 0.07036, 0.09084, 1.0, 0.305, 0.06848, 0.09084, 1.0, 0.2307, 0.1779, 0.09759, 1.0, 0.2346, 0.1812, 0.09531, 1.0, 0.2346, 0.1812, 0.09531, 1.0, 0.2346, 0.1812, 0.09531, 1.0, 0.3005, 0.07036, 0.09084, 1.0, 0.3005, 0.07036, 0.09306, 1.0, 0.3005, 0.07036, 0.09306, 1.0, 0.3005, 0.07036, 0.09306, 1.0, 0.2346, 0.1812, 0.09531, 1.0, 0.2346, 0.1812, 0.09531, 1.0, 0.2307, 0.1779, 0.09759, 1.0, 0.2346, 0.1812, 0.09531, 1.0, 0.305, 0.06848, 0.09084, 1.0, 0.3005, 0.07036, 0.09084, 1.0, 0.3005, 0.07036, 0.09084, 1.0, 0.305, 0.06848, 0.09084, 1.0, 0.3005, 0.07036, 0.09084, 1.0, 0.3005, 0.07036, 0.09306, 1.0, 0.305, 0.06848, 0.09084, 1.0, 0.3005, 0.07036, 0.09084, 1.0, 0.305, 0.06848, 0.09084, 1.0, 0.3005, 0.07036, 0.09084, 1.0, 0.3005, 0.07036, 0.09306, 1.0, 0.3005, 0.07036, 0.09306, 1.0, 0.04374, 0.04374, 0.06301, 1.0, 0.01521, 0.01444, 0.01938, 1.0, 0.01521, 0.01521, 0.02029, 1.0, 0.04519, 0.04374, 0.06301, 1.0, 0.2016, 0.05127, 0.07036, 1.0, 0.2831, 0.0648, 0.0865, 1.0, 0.4452, 0.06301, 0.03071, 1.0, 0.1845, 0.0382, 0.02416, 1.0, 0.01033, 0.01033, 0.01444, 1.0, 0.009721, 0.009721, 0.0137, 1.0, 0.01033, 0.009721, 0.0137, 1.0, 0.01521, 0.01033, 0.01444, 1.0, 0.04374, 0.04374, 0.06301, 1.0, 0.04374, 0.04374, 0.06301, 1.0, 0.04374, 0.04374, 0.06301, 1.0, 0.04817, 0.03689, 0.05127, 1.0, 0.02217, 0.02217, 0.03071, 1.0, 0.02217, 0.02217, 0.03071, 1.0, 0.02122, 0.02122, 0.02956, 1.0, 0.02122, 0.02122, 0.02956, 1.0, 0.01444, 0.01444, 0.01938, 1.0, 0.01444, 0.01444, 0.01938, 1.0, 0.0999, 0.09084, 0.08228, 1.0, 0.0999, 0.09084, 0.08228, 1.0, 0.01444, 0.01444, 0.01938, 1.0, 0.01444, 0.01444, 0.01938, 1.0, 0.0999, 0.09084, 0.08228, 1.0, 0.09759, 0.08866, 0.08022, 1.0, 0.01521, 0.01521, 0.02029, 1.0, 0.01521, 0.01521, 0.02029, 1.0, 0.0999, 0.09084, 0.08228, 1.0, 0.0999, 0.09084, 0.08228, 1.0, 0.01521, 0.01521, 0.02029, 1.0, 0.01521, 0.01521, 0.02029, 1.0, 0.0999, 0.09084, 0.08228, 1.0, 0.0999, 0.09084, 0.08228, 1.0, 0.01444, 0.01444, 0.01938, 1.0, 0.01444, 0.01444, 0.01938, 1.0, 0.01444, 0.01444, 0.01938, 1.0, 0.01444, 0.01444, 0.01938, 1.0, 0.0999, 0.09084, 0.08228, 1.0, 0.0999, 0.09084, 0.08228, 1.0, 0.0999, 0.09084, 0.08228, 1.0, 0.0999, 0.09084, 0.08228, 1.0, 1.0, 1.0, 1.0, 1.0, 1.0, 1.0, 1.0, 1.0, 1.0, 1.0, 1.0, 1.0, 1.0, 1.0, 1.0, 1.0, 0.01444, 0.01444, 0.01938, 1.0, 0.01521, 0.01521, 0.02029, 1.0, 0.01444, 0.01444, 0.01938, 1.0, 0.01444, 0.01444, 0.01938, 1.0, 0.01521, 0.01521, 0.02029, 1.0, 0.01444, 0.01444, 0.01938, 1.0, 0.01444, 0.01444, 0.01938, 1.0, 0.01521, 0.01521, 0.02029, 1.0, 0.1022, 0.08866, 0.08022, 1.0, 0.1022, 0.0865, 0.07819, 1.0, 0.1022, 0.08866, 0.08022, 1.0, 0.0999, 0.08866, 0.08022, 1.0, 0.0999, 0.09084, 0.08228, 1.0, 0.0999, 0.09084, 0.08228, 1.0, 0.1022, 0.09306, 0.08438, 1.0, 0.1022, 0.09306, 0.08438, 1.0, 0.0999, 0.09084, 0.08228, 1.0, 0.0999, 0.09084, 0.08228, 1.0, 0.0999, 0.09084, 0.08228, 1.0, 0.0999, 0.09084, 0.08228, 1.0, 0.0999, 0.09084, 0.08228, 1.0, 0.0999, 0.09084, 0.08228, 1.0, 0.0999, 0.09084, 0.08228, 1.0, 0.09759, 0.08866, 0.08022, 1.0, 0.0999, 0.09084, 0.08228, 1.0, 0.0999, 0.09084, 0.08228, 1.0, 0.0999, 0.09084, 0.08228, 1.0, 0.0999, 0.09084, 0.08228, 1.0, 0.5333, 0.08022, 0.03955, 1.0, 0.5333, 0.07421, 0.0356, 1.0, 0.06125, 0.01521, 0.01764, 1.0, 0.05951, 0.01444, 0.01681, 1.0, 0.5333, 0.07421, 0.0356, 1.0, 0.5333, 0.07619, 0.0382, 1.0, 0.05951, 0.01444, 0.01681, 1.0, 0.06125, 0.01521, 0.01764, 1.0, 0.521, 0.08866, 0.04519, 1.0, 0.5333, 0.07619, 0.03689, 1.0, 0.06125, 0.01521, 0.01764, 1.0, 0.05951, 0.01444, 0.01681, 1.0, 0.5333, 0.07619, 0.03689, 1.0, 0.5271, 0.09084, 0.04667, 1.0, 0.05951, 0.01444, 0.01681, 1.0, 0.06125, 0.01521, 0.01764, 1.0, 0.5333, 0.07421, 0.0356, 1.0, 0.5395, 0.07227, 0.03434, 1.0, 0.5333, 0.07421, 0.0356, 1.0, 0.5333, 0.07619, 0.0382, 1.0, 0.06125, 0.01521, 0.01764, 1.0, 0.05951, 0.01444, 0.01681, 1.0, 0.05951, 0.01444, 0.01681, 1.0, 0.05951, 0.01444, 0.01681, 1.0, 0.4072, 0.4125, 0.3278, 1.0, 0.4072, 0.4125, 0.3278, 1.0, 0.4072, 0.4125, 0.3278, 1.0, 0.402, 0.4072, 0.3231, 1.0, 0.5333, 0.08022, 0.03955, 1.0, 0.5333, 0.07421, 0.0356, 1.0, 0.5395, 0.07227, 0.03434, 1.0, 0.5333, 0.07421, 0.0356, 1.0, 0.521, 0.08866, 0.04519, 1.0, 0.5395, 0.07227, 0.03434, 1.0, 0.5395, 0.07227, 0.03434, 1.0, 0.5333, 0.07619, 0.03689, 1.0, 0.5333, 0.07619, 0.03689, 1.0, 0.5395, 0.07227, 0.03434, 1.0, 0.5395, 0.07227, 0.03434, 1.0, 0.5271, 0.09084, 0.04667, 1.0, 0.05951, 0.01444, 0.01681, 1.0, 0.05951, 0.01444, 0.01681, 1.0, 0.05951, 0.01444, 0.01681, 1.0, 0.05951, 0.01444, 0.01681, 1.0, 1.0, 1.0, 1.0, 1.0, 1.0, 1.0, 1.0, 1.0, 1.0, 1.0, 1.0, 1.0, 1.0, 1.0, 1.0, 1.0, 0.06125, 0.01444, 0.01764, 1.0, 0.05951, 0.01444, 0.01681, 1.0, 0.05951, 0.01444, 0.01681, 1.0, 0.06125, 0.01521, 0.01764, 1.0, 0.06125, 0.01521, 0.01764, 1.0, 0.05951, 0.01444, 0.01681, 1.0, 0.06125, 0.01521, 0.01764, 1.0, 0.05951, 0.01444, 0.01681, 1.0, 0.07819, 0.004391, 0.005182, 1.0, 0.08022, 0.004777, 0.005605, 1.0, 0.07819, 0.004391, 0.005182, 1.0, 0.08438, 0.005182, 0.005605, 1.0, 0.08022, 0.004777, 0.005605, 1.0, 0.08022, 0.004777, 0.005605, 1.0, 0.09084, 0.006049, 0.006049, 1.0, 0.07819, 0.004391, 0.005182, 1.0, 0.08022, 0.004777, 0.005605, 1.0, 0.08022, 0.004777, 0.005605, 1.0, 0.5395, 0.07227, 0.03434, 1.0, 0.5395, 0.07227, 0.03434, 1.0, 0.07819, 0.004391, 0.005182, 1.0, 0.07819, 0.004391, 0.005182, 1.0, 0.09306, 0.006049, 0.006049, 1.0, 0.5395, 0.07227, 0.03434, 1.0, 0.4125, 0.4179, 0.3325, 1.0, 0.4125, 0.4179, 0.3325, 1.0, 0.4125, 0.4179, 0.3325, 1.0, 0.4072, 0.4125, 0.3278, 1.0, 0.07819, 0.004391, 0.005182, 1.0, 0.5395, 0.07227, 0.03434, 1.0, 0.5395, 0.07227, 0.03434, 1.0, 0.08438, 0.005182, 0.005605, 1.0, 1.0, 1.0, 1.0, 1.0, 1.0, 1.0, 1.0, 1.0, 1.0, 1.0, 1.0, 1.0, 1.0, 1.0, 1.0, 1.0, 0.4125, 0.4179, 0.3325, 1.0, 0.4125, 0.4179, 0.3325, 1.0, 0.4125, 0.4179, 0.3325, 1.0, 0.4072, 0.4125, 0.3278, 1.0, 0.807, 0.5841, 0.5395, 1.0, 0.807, 0.5841, 0.5395, 1.0, 0.7913, 0.5711, 0.5271, 1.0, 0.08022, 0.004777, 0.005605, 1.0, 0.4072, 0.4125, 0.3278, 1.0, 0.4072, 0.4125, 0.3278, 1.0, 0.4072, 0.4125, 0.3278, 1.0, 0.4072, 0.4125, 0.3278, 1.0, 0.4072, 0.4125, 0.3278, 1.0, 0.4072, 0.4125, 0.3278, 1.0, 0.4072, 0.4125, 0.3278, 1.0, 0.4072, 0.4125, 0.3278, 1.0, 0.09306, 0.006049, 0.006049, 1.0, 0.5333, 0.07421, 0.0356, 1.0, 0.5333, 0.07421, 0.0356, 1.0, 0.5395, 0.07227, 0.03434, 1.0, 0.09084, 0.006049, 0.006049, 1.0, 0.5395, 0.07227, 0.03434, 1.0, 0.5395, 0.07227, 0.03434, 1.0, 0.07819, 0.004391, 0.005182, 1.0, 0.5395, 0.07227, 0.03434, 1.0, 0.5333, 0.07421, 0.0356, 1.0, 0.5333, 0.07421, 0.0356, 1.0, 0.5395, 0.07227, 0.03434, 1.0, 0.04374, 0.04374, 0.06301, 1.0, 0.04374, 0.04374, 0.06301, 1.0, 0.05127, 0.0319, 0.04374, 1.0, 0.04374, 0.04374, 0.06301, 1.0, 0.04519, 0.04092, 0.05613, 1.0, 0.01521, 0.01521, 0.02029, 1.0, 0.01521, 0.01521, 0.02029, 1.0, 0.01521, 0.01521, 0.02029, 1.0, 0.04374, 0.04374, 0.06301, 1.0, 0.05127, 0.0319, 0.04374, 1.0, 0.01521, 0.01521, 0.02029, 1.0, 0.04817, 0.03689, 0.05127, 1.0, 0.06125, 0.01521, 0.01764, 1.0, 0.04374, 0.04374, 0.06301, 1.0, 0.04374, 0.04374, 0.06301, 1.0, 0.04374, 0.04374, 0.06301, 1.0, 0.01521, 0.01521, 0.02029, 1.0, 0.01444, 0.01444, 0.01938, 1.0, 0.01444, 0.01444, 0.01938, 1.0, 0.01444, 0.01444, 0.01938, 1.0, 0.01521, 0.01521, 0.02029, 1.0, 0.01521, 0.01521, 0.02029, 1.0, 0.01444, 0.01444, 0.01938, 1.0, 0.01444, 0.01444, 0.01938, 1.0, 0.01521, 0.01521, 0.02029, 1.0, 0.01444, 0.01444, 0.01938, 1.0, 0.01444, 0.01444, 0.01938, 1.0, 0.01444, 0.01444, 0.01938, 1.0, 0.01444, 0.01444, 0.01938, 1.0, 0.01444, 0.01444, 0.01938, 1.0, 0.01444, 0.01444, 0.01938, 1.0, 0.01444, 0.01444, 0.01938, 1.0, 0.02217, 0.02217, 0.03071, 1.0, 0.02217, 0.02217, 0.03071, 1.0, 0.02122, 0.02122, 0.02956, 1.0, 0.02217, 0.02217, 0.03071, 1.0, 0.01444, 0.01444, 0.01938, 1.0, 0.01444, 0.01444, 0.01938, 1.0, 0.01444, 0.01444, 0.01938, 1.0, 0.01444, 0.01444, 0.01938, 1.0, 0.01444, 0.01444, 0.01938, 1.0, 0.01444, 0.01444, 0.01938, 1.0, 0.01444, 0.01444, 0.01938, 1.0, 0.01444, 0.01444, 0.01938, 1.0, 0.02122, 0.02122, 0.02956, 1.0, 0.02122, 0.02122, 0.02956, 1.0, 0.02217, 0.02217, 0.03071, 1.0, 0.02217, 0.02217, 0.03071, 1.0, 0.01444, 0.01444, 0.01938, 1.0, 0.01444, 0.01444, 0.01938, 1.0, 0.01444, 0.01444, 0.01938, 1.0, 0.01444, 0.01444, 0.01938, 1.0, 0.01444, 0.01444, 0.01938, 1.0, 0.01444, 0.01444, 0.01938, 1.0, 0.01444, 0.01444, 0.01938, 1.0, 0.01444, 0.01444, 0.01938, 1.0, 0.4072, 0.4125, 0.3278, 1.0, 0.4072, 0.4125, 0.3278, 1.0, 0.4072, 0.4125, 0.3278, 1.0, 0.4072, 0.4125, 0.3278, 1.0, 0.07819, 0.004391, 0.005182, 1.0, 0.07819, 0.004391, 0.005182, 1.0, 0.08438, 0.005182, 0.005605, 1.0, 0.08022, 0.004777, 0.005605, 1.0, 0.08438, 0.005182, 0.005605, 1.0, 0.07819, 0.004391, 0.005182, 1.0, 0.08022, 0.004777, 0.005605, 1.0, 0.08022, 0.004777, 0.005605, 1.0, 0.08022, 0.004777, 0.005605, 1.0, 0.08022, 0.004777, 0.005605, 1.0, 0.08022, 0.004777, 0.005605, 1.0, 0.07819, 0.004391, 0.005182, 1.0, 0.07819, 0.004391, 0.005182, 1.0, 0.08022, 0.004777, 0.005605, 1.0, 0.07819, 0.004391, 0.005182, 1.0, 0.09084, 0.006049, 0.006049, 1.0, 0.08022, 0.004777, 0.005605, 1.0, 0.07819, 0.004391, 0.005182, 1.0, 0.09306, 0.006512, 0.006049, 1.0, 0.08022, 0.004777, 0.005605, 1.0, 0.08438, 0.005182, 0.005605, 1.0, 0.08022, 0.004777, 0.005605, 1.0, 0.09084, 0.006049, 0.006049, 1.0, 0.08022, 0.004777, 0.005605, 1.0, 0.08022, 0.004777, 0.005605, 1.0, 0.07819, 0.004391, 0.005182, 1.0, 0.07819, 0.004391, 0.005182, 1.0, 0.08228, 0.005182, 0.005605, 1.0, 0.08022, 0.004777, 0.005605, 1.0, 0.08022, 0.004777, 0.005605, 1.0, 0.08438, 0.005182, 0.005605, 1.0, 0.08022, 0.004777, 0.005605, 1.0, 0.07819, 0.004391, 0.005182, 1.0, 0.08022, 0.004391, 0.005182, 1.0, 0.08022, 0.004777, 0.005605, 1.0, 0.08022, 0.004777, 0.005605, 1.0, 0.08228, 0.005182, 0.005605, 1.0, 0.08438, 0.005182, 0.005605, 1.0, 1.0, 1.0, 1.0, 1.0, 1.0, 1.0, 1.0, 1.0, 1.0, 1.0, 1.0, 1.0, 1.0, 1.0, 1.0, 1.0, 0.5395, 0.07227, 0.03434, 1.0, 0.5333, 0.07421, 0.0356, 1.0, 0.5395, 0.07227, 0.03434, 1.0, 0.5395, 0.07227, 0.03434, 1.0, 0.5395, 0.07227, 0.03434, 1.0, 0.5395, 0.07227, 0.03434, 1.0, 0.5395, 0.07227, 0.03434, 1.0, 0.5395, 0.07227, 0.03434, 1.0, 1.0, 1.0, 1.0, 1.0, 1.0, 1.0, 1.0, 1.0, 1.0, 1.0, 1.0, 1.0, 1.0, 1.0, 1.0, 1.0, 1.0, 1.0, 1.0, 1.0, 1.0, 1.0, 1.0, 1.0, 1.0, 1.0, 1.0, 1.0, 1.0, 1.0, 1.0, 1.0, 0.4125, 0.4179, 0.3325, 1.0, 0.4125, 0.4179, 0.3325, 1.0, 0.4125, 0.4179, 0.3325, 1.0, 0.4125, 0.4179, 0.3325, 1.0, 1.0, 1.0, 1.0, 1.0, 1.0, 1.0, 1.0, 1.0, 1.0, 1.0, 1.0, 1.0, 0.08438, 0.005182, 0.005605, 1.0, 0.07819, 0.004391, 0.005182, 1.0, 0.5395, 0.07227, 0.03434, 1.0, 0.1912, 0.0185, 0.01229, 1.0, 0.5395, 0.07227, 0.03434, 1.0, 0.5333, 0.07421, 0.0356, 1.0, 0.5395, 0.07227, 0.03434, 1.0, 0.5395, 0.07227, 0.03434, 1.0, 0.5333, 0.07421, 0.0356, 1.0, 0.08866, 0.005605, 0.006049, 1.0, 0.5333, 0.07036, 0.03434, 1.0, 0.5395, 0.07227, 0.03434, 1.0, 0.08866, 0.005605, 0.006049, 1.0, 0.5395, 0.07227, 0.03434, 1.0, 0.5395, 0.07227, 0.03434, 1.0, 0.5333, 0.07036, 0.03434, 1.0, 0.4735, 0.1912, 0.1248, 1.0, 0.07819, 0.004391, 0.005182, 1.0, 0.08438, 0.005182, 0.005605, 1.0, 0.09759, 0.006512, 0.006512, 1.0, 0.5395, 0.07227, 0.03434, 1.0, 0.5333, 0.07036, 0.03434, 1.0, 0.5395, 0.07227, 0.03434, 1.0, 0.5395, 0.07227, 0.03434, 1.0, 0.09759, 0.006512, 0.006512, 1.0, 0.08438, 0.005182, 0.005605, 1.0, 0.1912, 0.0185, 0.01229, 1.0, 0.3613, 0.04374, 0.02416, 1.0, 0.147, 0.01229, 0.009721, 1.0, 0.09759, 0.006512, 0.006512, 1.0, 0.3613, 0.04374, 0.02416, 1.0, 0.5395, 0.07227, 0.03434, 1.0, 0.1912, 0.0185, 0.01229, 1.0, 0.5395, 0.07227, 0.03434, 1.0, 0.5395, 0.07227, 0.03434, 1.0, 0.08866, 0.005605, 0.006049, 1.0, 0.3613, 0.04374, 0.02416, 1.0, 0.1912, 0.0185, 0.01229, 1.0, 0.08866, 0.005605, 0.006049, 1.0, 0.5333, 0.07421, 0.0356, 1.0, 0.5395, 0.07227, 0.03434, 1.0, 0.3564, 0.04667, 0.02624, 1.0, 0.5333, 0.07421, 0.0356, 1.0, 0.5395, 0.07227, 0.03434, 1.0, 0.08022, 0.004391, 0.005182, 1.0, 0.09306, 0.006049, 0.006049, 1.0, 0.5395, 0.07227, 0.03434, 1.0, 0.5271, 0.08866, 0.04667, 1.0, 0.5395, 0.07227, 0.03434, 1.0, 0.5395, 0.07227, 0.03434, 1.0, 0.09306, 0.006049, 0.006049, 1.0, 0.08022, 0.004391, 0.005182, 1.0, 0.5333, 0.07421, 0.0356, 1.0, 0.5333, 0.07421, 0.0356, 1.0, 0.5333, 0.07036, 0.0331, 1.0, 0.5333, 0.07036, 0.03434, 1.0, 0.05781, 0.01938, 0.02416, 1.0, 0.2918, 0.06663, 0.08866, 1.0, 0.1529, 0.07619, 0.0648, 1.0, 0.0865, 0.05127, 0.04667, 1.0, 0.1559, 0.01521, 0.003035, 1.0, 0.1559, 0.01521, 0.003035, 1.0, 0.6654, 0.6172, 0.3813, 1.0, 0.1559, 0.01521, 0.003035, 1.0, 0.1529, 0.016, 0.003347, 1.0, 0.6724, 0.624, 0.3864, 1.0, 0.1529, 0.01681, 0.004025, 1.0, 0.159, 0.016, 0.003347, 1.0, 0.6654, 0.6172, 0.3813, 1.0, 0.1559, 0.01521, 0.003035, 1.0, 0.1559, 0.01521, 0.003035, 1.0, 0.5906, 0.5395, 0.3419, 1.0, 0.01521, 0.01521, 0.02029, 1.0, 0.0865, 0.05127, 0.04667, 1.0, 0.1878, 0.07819, 0.06125, 1.0, 0.2918, 0.06663, 0.08866, 1.0, 0.1559, 0.01521, 0.003035, 1.0, 0.1529, 0.016, 0.003347, 1.0, 0.624, 0.5583, 0.3515, 1.0, 0.159, 0.016, 0.003347, 1.0, 0.1559, 0.01521, 0.003035, 1.0, 0.6654, 0.6172, 0.3813, 1.0, 0.1529, 0.016, 0.003347, 1.0, 0.1529, 0.01521, 0.003347, 1.0, 0.6172, 0.5583, 0.3564, 1.0, 0.1529, 0.01521, 0.003347, 1.0, 0.162, 0.01681, 0.004777, 1.0, 0.6654, 0.6172, 0.3813, 1.0, 0.08866, 0.005605, 0.006049, 1.0, 0.5333, 0.07036, 0.03434, 1.0, 0.5395, 0.07227, 0.03434, 1.0, 0.5395, 0.07227, 0.03434, 1.0, 0.1559, 0.01521, 0.003035, 1.0, 0.1559, 0.01521, 0.003035, 1.0, 0.6654, 0.6172, 0.3813, 1.0, 0.159, 0.016, 0.003347, 1.0, 0.1559, 0.01521, 0.003035, 1.0, 0.6724, 0.624, 0.3864, 1.0, 0.1559, 0.01521, 0.003035, 1.0, 0.1559, 0.01521, 0.003035, 1.0, 0.6724, 0.624, 0.3864, 1.0, 0.1559, 0.01521, 0.003035, 1.0, 0.159, 0.016, 0.003347, 1.0, 0.6724, 0.624, 0.3864, 1.0])
me_cube.materials.append(mat_vc)
me_cube.use_remesh_preserve_volume = False
me_cube.use_remesh_preserve_attributes = False
me_cube.use_mirror_vertex_groups = False
me_cube.use_paint_bone_selection = False
me_cube.use_paint_mask = True
me_cube.update()
arm_armature = bpy.data.armatures.new('Armature')  # bones are not reproduced

# ---- objects
ob_armature = bpy.data.objects.new('Armature', arm_armature)
ob_cube_001 = bpy.data.objects.new('Cube.001', me_cube_001)
ob_cube = bpy.data.objects.new('Cube', me_cube)

# ---- transforms, parenting, visibility, modifiers, constraints
ob_armature.location = (-0.3752, 0.1959, 4.644)
ob_armature.rotation_euler = (0.0, -0.0, 1.571)
ob_armature.scale = (0.7905, 0.7905, 0.7905)
ob_armature.show_in_front = True
ob_armature.lineart.crease_threshold = 0.0
ob_cube_001.parent = ob_armature
ob_cube_001.matrix_parent_inverse = Matrix(((1.0, 0.0, 0.0, -0.0), (0.0, 1.0, 0.0, -0.0), (0.0, 0.0, 1.0, -5.9), (0.0, 0.0, 0.0, 1.0)))
ob_cube_001.location = (0.0, 0.0, 0.0)
ob_cube_001.scale = (2.498, 0.5593, 0.2964)
ob_cube_001.lineart.crease_threshold = 0.0
_vg = ob_cube_001.vertex_groups.new(name='spine1')
_vg = ob_cube_001.vertex_groups.new(name='spine2')
_vg = ob_cube_001.vertex_groups.new(name='spine3')
_vg = ob_cube_001.vertex_groups.new(name='spineneck')
_vg = ob_cube_001.vertex_groups.new(name='spinehead')
_vg = ob_cube_001.vertex_groups.new(name='arm1.L')
_vg = ob_cube_001.vertex_groups.new(name='arm2.L')
_vg = ob_cube_001.vertex_groups.new(name='armhand.L')
_vg = ob_cube_001.vertex_groups.new(name='arm1.R')
_vg = ob_cube_001.vertex_groups.new(name='arm2.R')
_vg = ob_cube_001.vertex_groups.new(name='armhand.R')
_vg.add([0, 1, 2, 3, 4, 5, 6, 7, 8, 9, 10, 11, 12, 13, 14, 15], 1.0, 'REPLACE')
_vg = ob_cube_001.vertex_groups.new(name='leg1.L')
_vg = ob_cube_001.vertex_groups.new(name='leg2.L')
_vg = ob_cube_001.vertex_groups.new(name='legfoot.L')
_vg = ob_cube_001.vertex_groups.new(name='ikF.L')
_vg = ob_cube_001.vertex_groups.new(name='ikFP.L')
_vg = ob_cube_001.vertex_groups.new(name='ikAP.L')
_vg = ob_cube_001.vertex_groups.new(name='ikA.L')
_vg = ob_cube_001.vertex_groups.new(name='leg1.R')
_vg = ob_cube_001.vertex_groups.new(name='leg2.R')
_vg = ob_cube_001.vertex_groups.new(name='legfoot.R')
_vg = ob_cube_001.vertex_groups.new(name='ikF.R')
_vg = ob_cube_001.vertex_groups.new(name='ikFP.R')
_vg = ob_cube_001.vertex_groups.new(name='ikAP.R')
_vg = ob_cube_001.vertex_groups.new(name='ikA.R')
_m = ob_cube_001.modifiers.new('Armature', 'ARMATURE')
_m.object = ob_armature
ob_cube.parent = ob_armature
ob_cube.matrix_parent_inverse = Matrix(((1.0, 0.0, 0.0, -0.0), (0.0, 1.0, 0.0, -0.0), (0.0, 0.0, 1.0, -5.9), (0.0, 0.0, 0.0, 1.0)))
ob_cube.location = (0.0, 0.0, 0.0)
ob_cube.lock_rotations_4d = False
ob_cube.empty_display_type = 'ARROWS'
ob_cube.lineart.crease_threshold = 0.0
_vg = ob_cube.vertex_groups.new(name='spine1')
_vg.add([0, 1, 2, 3, 24, 25, 113, 114, 115, 116, 117, 118, 119, 120, 145, 146, 147], 1.0, 'REPLACE')
_vg = ob_cube.vertex_groups.new(name='spine2')
for _i, _w in zip([4, 5, 26, 76, 77, 78, 121, 122, 123, 124, 148, 199, 200, 201, 202, 203, 258, 260, 262, 264, 265], [0.4872, 0.7052, 0.4755, 1.0, 1.0, 1.0, 0.4872, 0.7052, 0.393, 0.7698, 0.4755, 1.0, 1.0, 1.0, 1.0, 1.0, 0.4872, 0.393, 0.4872, 0.393, 0.4872]): _vg.add([_i], _w, 'REPLACE')
_vg = ob_cube.vertex_groups.new(name='spine3')
for _i, _w in zip([4, 5, 6, 7, 26, 27, 121, 122, 123, 124, 125, 126, 127, 128, 148, 149, 150, 258, 259, 260, 261, 262, 263, 264, 265, 266, 267], [0.5128, 0.2948, 1.0, 1.0, 0.5245, 1.0, 0.5128, 0.2948, 0.607, 0.2302, 1.0, 1.0, 1.0, 1.0, 0.5245, 1.0, 1.0, 0.5128, 1.0, 0.607, 1.0, 0.5128, 1.0, 0.607, 0.5128, 1.0, 1.0]): _vg.add([_i], _w, 'REPLACE')
_vg = ob_cube.vertex_groups.new(name='spineneck')
_vg.add([103, 104, 105, 106, 228, 229, 230, 231, 232, 233, 234, 235, 236, 237, 238, 239], 1.0, 'REPLACE')
_vg = ob_cube.vertex_groups.new(name='spinehead')
_vg.add([107, 108, 109, 110, 111, 112, 240, 241, 242, 243, 244, 245, 246, 247, 248, 249, 250, 251, 252, 253, 254, 255, 256, 257, 268, 269, 270, 271, 272], 1.0, 'REPLACE')
_vg = ob_cube.vertex_groups.new(name='arm1.L')
_vg.add([44, 45, 46, 47, 48, 49, 50, 51, 52, 53, 54, 55, 56, 57, 58, 59], 1.0, 'REPLACE')
_vg = ob_cube.vertex_groups.new(name='arm2.L')
_vg.add([60, 61, 62, 63, 64, 65, 66, 67, 68, 69, 70, 71, 72, 73, 74, 75], 1.0, 'REPLACE')
_vg = ob_cube.vertex_groups.new(name='armhand.L')
_vg.add([91, 92, 93, 94, 95, 96, 97, 98, 99, 100, 101, 102], 1.0, 'REPLACE')
_vg = ob_cube.vertex_groups.new(name='arm1.R')
_vg.add([167, 168, 169, 170, 171, 172, 173, 174, 175, 176, 177, 178, 179, 180, 181, 182], 1.0, 'REPLACE')
_vg = ob_cube.vertex_groups.new(name='arm2.R')
_vg.add([183, 184, 185, 186, 187, 188, 189, 190, 191, 192, 193, 194, 195, 196, 197, 198], 1.0, 'REPLACE')
_vg = ob_cube.vertex_groups.new(name='armhand.R')
_vg.add([216, 217, 218, 219, 220, 221, 222, 223, 224, 225, 226, 227], 1.0, 'REPLACE')
_vg = ob_cube.vertex_groups.new(name='leg1.L')
_vg.add([8, 9, 10, 11, 12, 13, 14, 15, 16, 17, 18, 19, 20, 21, 22, 23], 1.0, 'REPLACE')
_vg = ob_cube.vertex_groups.new(name='leg2.L')
_vg.add([28, 29, 30, 31, 32, 33, 34, 35, 36, 37, 38, 39, 40, 41, 42, 43], 1.0, 'REPLACE')
_vg = ob_cube.vertex_groups.new(name='legfoot.L')
_vg.add([79, 80, 81, 82, 83, 84, 85, 86, 87, 88, 89, 90], 1.0, 'REPLACE')
_vg = ob_cube.vertex_groups.new(name='ikF.L')
_vg = ob_cube.vertex_groups.new(name='ikFP.L')
_vg = ob_cube.vertex_groups.new(name='ikAP.L')
_vg = ob_cube.vertex_groups.new(name='ikA.L')
_vg = ob_cube.vertex_groups.new(name='leg1.R')
_vg.add([129, 130, 131, 132, 133, 134, 135, 136, 137, 138, 139, 140, 141, 142, 143, 144], 1.0, 'REPLACE')
_vg = ob_cube.vertex_groups.new(name='leg2.R')
_vg.add([151, 152, 153, 154, 155, 156, 157, 158, 159, 160, 161, 162, 163, 164, 165, 166], 1.0, 'REPLACE')
_vg = ob_cube.vertex_groups.new(name='legfoot.R')
_vg.add([204, 205, 206, 207, 208, 209, 210, 211, 212, 213, 214, 215], 1.0, 'REPLACE')
_vg = ob_cube.vertex_groups.new(name='ikF.R')
_vg = ob_cube.vertex_groups.new(name='ikFP.R')
_vg = ob_cube.vertex_groups.new(name='ikAP.R')
_vg = ob_cube.vertex_groups.new(name='ikA.R')
_m = ob_cube.modifiers.new('Armature', 'ARMATURE')
_m.object = ob_armature

# ---- collection membership
col_collection_1.objects.link(ob_armature)
col_collection_1.objects.link(ob_cube_001)
col_collection_1.objects.link(ob_cube)

# ---- scene / render settings (as saved in the file)
scene.frame_start = 5; scene.frame_end = 25; scene.frame_set(43)
scene.render.engine = 'BLENDER_EEVEE_NEXT'
scene.render.resolution_percentage = 50
scene.render.dither_intensity = 0.0
scene.cycles.use_denoising = False
scene.cycles.samples = 128
scene.cycles.sampling_pattern = 'TABULATED_SOBOL'
scene.cycles.light_sampling_threshold = 0.0
scene.cycles.use_adaptive_sampling = False
scene.cycles.use_light_tree = False
scene.cycles.blur_glossy = 0.0
scene.cycles.sample_clamp_indirect = 0.0
scene.view_settings.view_transform = 'Standard'
bpy.context.view_layer.update()

# ---- added for rendering (the .blend has no active camera and no usable light): camera, sun
cam_auto = bpy.data.cameras.new('AutoCamera')
cam_auto.lens = 50.0
cam_auto.sensor_width = 36.0
cam_auto.clip_end = 1000.0
ob_auto_camera = bpy.data.objects.new('AutoCamera', cam_auto)
scene.collection.objects.link(ob_auto_camera)
ob_auto_camera.location = (12.5949, -13.9889, 14.2848)
ob_auto_camera.rotation_euler = (1.09748, -7.21219e-08, 0.694738)
scene.camera = ob_auto_camera
light_auto_sun = bpy.data.lights.new('AutoSun', 'SUN')
light_auto_sun.energy = 3.0
light_auto_sun.angle = 0.0523599
ob_auto_sun = bpy.data.objects.new('AutoSun', light_auto_sun)
scene.collection.objects.link(ob_auto_sun)
ob_auto_sun.rotation_euler = (0.872665, 0.174533, 0.523599)
bpy.context.view_layer.update()
